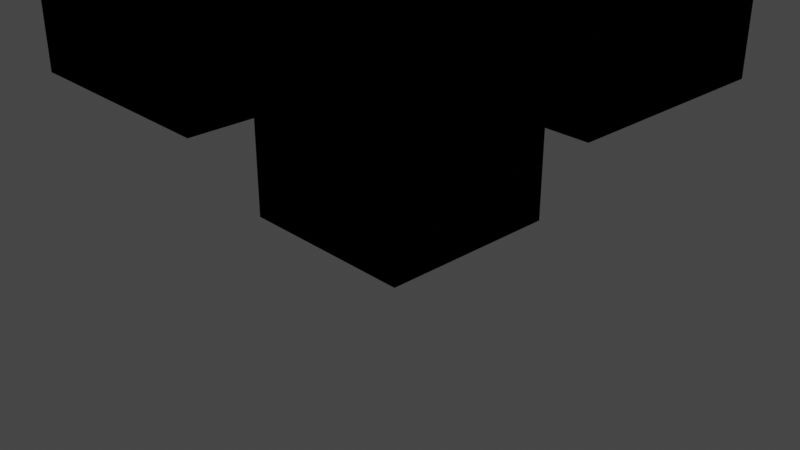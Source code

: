 # Source: 10.blend  (saved by Blender 2.93.20; exported with 4.5.12 LTS)
import bpy
from mathutils import Matrix  # noqa: F401  (used for matrix-valued properties, if any)

bpy.ops.wm.read_factory_settings(use_empty=True)
scene = bpy.context.scene
scene.name = 'Scene'

# ---- collections
col_collection = bpy.data.collections.new('Collection'); scene.collection.children.link(col_collection)

# ---- materials (node trees are filled in below, after node groups)
mat_material = bpy.data.materials.new('Material')
mat_material.alpha_threshold = 0.0
mat_material.use_transparent_shadow = False
mat_material.line_color = (0.0, 0.0, 0.0, 1.0)
mat_material_001 = bpy.data.materials.new('Material.001')
mat_material_001.use_backface_culling = True

# ---- material node trees
mat_material.use_nodes = True; mat_material.node_tree.nodes.clear()
_N = mat_material.node_tree.nodes; _L = mat_material.node_tree.links
n0 = _N.new('ShaderNodeOutputMaterial'); n0.name = 'Material Output'; n0.location = (300, 300)
n1 = _N.new('ShaderNodeBsdfPrincipled'); n1.name = 'Principled BSDF'; n1.location = (10, 300)
n1.distribution = 'GGX'
n1.subsurface_method = 'BURLEY'
n1.inputs[0].default_value = (1.0, 0.0, 0.3849, 1.0)
n1.inputs[2].default_value = 1.0
n1.inputs[3].default_value = 1.45
n1.inputs[9].default_value = (0.0, 0.0, 0.1)
n1.inputs[13].default_value = 0.0
n1.inputs[27].default_value = (0.0, 0.0, 0.0, 1.0)
n1.inputs[28].default_value = 1.0
_L.new(n1.outputs[0], n0.inputs[0])
n0.is_active_output = True
mat_material_001.use_nodes = True; mat_material_001.node_tree.nodes.clear()
_N = mat_material_001.node_tree.nodes; _L = mat_material_001.node_tree.links
n0 = _N.new('ShaderNodeBsdfPrincipled'); n0.name = 'Principled BSDF'; n0.location = (10, 300)
n0.distribution = 'GGX'
n0.subsurface_method = 'BURLEY'
n0.inputs[0].default_value = (0.0, 0.0, 0.0, 1.0)
n0.inputs[2].default_value = 0.0
n0.inputs[3].default_value = 0.0
n0.inputs[9].default_value = (5.96e-08, 0.0, 0.0)
n0.inputs[13].default_value = 0.0
n0.inputs[20].default_value = 0.0
n0.inputs[27].default_value = (0.0, 0.0, 0.0, 1.0)
n0.inputs[28].default_value = 1.0
n1 = _N.new('ShaderNodeOutputMaterial'); n1.name = 'Material Output'; n1.location = (300, 300)
n1.target = 'CYCLES'
n2 = _N.new('ShaderNodeOutputMaterial'); n2.name = 'Material Output.001'; n2.location = (0, 0)
n2.target = 'EEVEE'
n3 = _N.new('ShaderNodeMixShader'); n3.name = 'Mix Shader'; n3.location = (0, 0)
n3.label = 'Disable Shadow'
n3.hide = True
n4 = _N.new('ShaderNodeLightPath'); n4.name = 'Light Path'; n4.location = (0, 0)
n4.hide = True
n5 = _N.new('ShaderNodeBsdfTransparent'); n5.name = 'Transparent BSDF'; n5.location = (0, 0)
n5.hide = True
_L.new(n0.outputs[0], n1.inputs[0])
_L.new(n0.outputs[0], n3.inputs[1])
_L.new(n3.outputs[0], n2.inputs[0])
_L.new(n4.outputs[1], n3.inputs[0])
_L.new(n5.outputs[0], n3.inputs[2])
n1.is_active_output = True

# ---- world
world_world = bpy.data.worlds.new('World'); scene.world = world_world
world_world.use_nodes = True; world_world.node_tree.nodes.clear()
_N = world_world.node_tree.nodes; _L = world_world.node_tree.links
n0 = _N.new('ShaderNodeOutputWorld'); n0.name = 'World Output'; n0.location = (300, 300)
n1 = _N.new('ShaderNodeBackground'); n1.name = 'Background'; n1.location = (10, 300)
n1.inputs[0].default_value = (0.05088, 0.05088, 0.05088, 1.0)
_L.new(n1.outputs[0], n0.inputs[0])
n0.is_active_output = True
world_world.color = (0.05088, 0.05088, 0.05088)
world_world.use_sun_shadow = False
world_world.sun_shadow_jitter_overblur = 0.0

# ---- cameras
cam_camera = bpy.data.cameras.new('Camera')
cam_camera.clip_end = 100.0
cam_camera.ortho_scale = 7.314

# ---- lights
light_light = bpy.data.lights.new('Light', 'POINT')
light_light.transmission_factor = 0.0
light_light.energy = 1000.0
light_light.shadow_soft_size = 0.1
light_light.shadow_maximum_resolution = 0.006
light_light.use_absolute_resolution = True

# ---- meshes
me_cube = bpy.data.meshes.new('Cube')
me_cube.from_pydata([(1.0, 1.0, 1.0), (1.0, 1.0, -1.0), (1.0, -1.0, 1.0), (1.0, -1.0, -1.0), (-1.0, 1.0, 1.0), (-1.0, 1.0, -1.0), (-1.0, -1.0, 1.0), (-1.0, -1.0, -1.0)], [], [(0, 4, 6, 2), (3, 2, 6, 7), (7, 6, 4, 5), (5, 1, 3, 7), (1, 0, 2, 3), (5, 4, 0, 1)])
_uv = me_cube.uv_layers.new(name='UVMap')
_uv.uv.foreach_set('vector', [0.625, 0.5, 0.875, 0.5, 0.875, 0.75, 0.625, 0.75, 0.375, 0.75, 0.625, 0.75, 0.625, 1.0, 0.375, 1.0, 0.375, 0.0, 0.625, 0.0, 0.625, 0.25, 0.375, 0.25, 0.125, 0.5, 0.375, 0.5, 0.375, 0.75, 0.125, 0.75, 0.375, 0.5, 0.625, 0.5, 0.625, 0.75, 0.375, 0.75, 0.375, 0.25, 0.625, 0.25, 0.625, 0.5, 0.375, 0.5])
me_cube.materials.append(mat_material)
me_cube.materials.append(mat_material_001)
me_cube.use_remesh_preserve_volume = False
me_cube.use_remesh_preserve_attributes = False
me_cube.use_mirror_vertex_groups = False
me_cube.update()
me_cube_001 = bpy.data.meshes.new('Cube.001')
me_cube_001.from_pydata([(1.0, 1.0, 1.0), (1.0, 1.0, -1.0), (1.0, -1.0, 1.0), (1.0, -1.0, -1.0), (-1.0, 1.0, 1.0), (-1.0, 1.0, -1.0), (-1.0, -1.0, 1.0), (-1.0, -1.0, -1.0)], [], [(0, 4, 6, 2), (3, 2, 6, 7), (7, 6, 4, 5), (5, 1, 3, 7), (1, 0, 2, 3), (5, 4, 0, 1)])
_uv = me_cube_001.uv_layers.new(name='UVMap')
_uv.uv.foreach_set('vector', [0.625, 0.5, 0.875, 0.5, 0.875, 0.75, 0.625, 0.75, 0.375, 0.75, 0.625, 0.75, 0.625, 1.0, 0.375, 1.0, 0.375, 0.0, 0.625, 0.0, 0.625, 0.25, 0.375, 0.25, 0.125, 0.5, 0.375, 0.5, 0.375, 0.75, 0.125, 0.75, 0.375, 0.5, 0.625, 0.5, 0.625, 0.75, 0.375, 0.75, 0.375, 0.25, 0.625, 0.25, 0.625, 0.5, 0.375, 0.5])
me_cube_001.materials.append(mat_material)
me_cube_001.materials.append(mat_material_001)
me_cube_001.use_remesh_preserve_volume = False
me_cube_001.use_remesh_preserve_attributes = False
me_cube_001.use_mirror_vertex_groups = False
me_cube_001.update()
me_cube_002 = bpy.data.meshes.new('Cube.002')
me_cube_002.from_pydata([(1.0, 1.0, 1.0), (1.0, 1.0, -1.0), (1.0, -1.0, 1.0), (1.0, -1.0, -1.0), (-1.0, 1.0, 1.0), (-1.0, 1.0, -1.0), (-1.0, -1.0, 1.0), (-1.0, -1.0, -1.0)], [], [(0, 4, 6, 2), (3, 2, 6, 7), (7, 6, 4, 5), (5, 1, 3, 7), (1, 0, 2, 3), (5, 4, 0, 1)])
_uv = me_cube_002.uv_layers.new(name='UVMap')
_uv.uv.foreach_set('vector', [0.625, 0.5, 0.875, 0.5, 0.875, 0.75, 0.625, 0.75, 0.375, 0.75, 0.625, 0.75, 0.625, 1.0, 0.375, 1.0, 0.375, 0.0, 0.625, 0.0, 0.625, 0.25, 0.375, 0.25, 0.125, 0.5, 0.375, 0.5, 0.375, 0.75, 0.125, 0.75, 0.375, 0.5, 0.625, 0.5, 0.625, 0.75, 0.375, 0.75, 0.375, 0.25, 0.625, 0.25, 0.625, 0.5, 0.375, 0.5])
me_cube_002.materials.append(mat_material)
me_cube_002.materials.append(mat_material_001)
me_cube_002.use_remesh_preserve_volume = False
me_cube_002.use_remesh_preserve_attributes = False
me_cube_002.use_mirror_vertex_groups = False
me_cube_002.update()
me_cube_003 = bpy.data.meshes.new('Cube.003')
me_cube_003.from_pydata([(1.0, 1.0, 1.0), (1.0, 1.0, -1.0), (1.0, -1.0, 1.0), (1.0, -1.0, -1.0), (-1.0, 1.0, 1.0), (-1.0, 1.0, -1.0), (-1.0, -1.0, 1.0), (-1.0, -1.0, -1.0)], [], [(0, 4, 6, 2), (3, 2, 6, 7), (7, 6, 4, 5), (5, 1, 3, 7), (1, 0, 2, 3), (5, 4, 0, 1)])
_uv = me_cube_003.uv_layers.new(name='UVMap')
_uv.uv.foreach_set('vector', [0.625, 0.5, 0.875, 0.5, 0.875, 0.75, 0.625, 0.75, 0.375, 0.75, 0.625, 0.75, 0.625, 1.0, 0.375, 1.0, 0.375, 0.0, 0.625, 0.0, 0.625, 0.25, 0.375, 0.25, 0.125, 0.5, 0.375, 0.5, 0.375, 0.75, 0.125, 0.75, 0.375, 0.5, 0.625, 0.5, 0.625, 0.75, 0.375, 0.75, 0.375, 0.25, 0.625, 0.25, 0.625, 0.5, 0.375, 0.5])
me_cube_003.materials.append(mat_material)
me_cube_003.materials.append(mat_material_001)
me_cube_003.use_remesh_preserve_volume = False
me_cube_003.use_remesh_preserve_attributes = False
me_cube_003.use_mirror_vertex_groups = False
me_cube_003.update()
me_cube_004 = bpy.data.meshes.new('Cube.004')
me_cube_004.from_pydata([(1.0, 1.0, 1.0), (1.0, 1.0, -1.0), (1.0, -1.0, 1.0), (1.0, -1.0, -1.0), (-1.0, 1.0, 1.0), (-1.0, 1.0, -1.0), (-1.0, -1.0, 1.0), (-1.0, -1.0, -1.0)], [], [(0, 4, 6, 2), (3, 2, 6, 7), (7, 6, 4, 5), (5, 1, 3, 7), (1, 0, 2, 3), (5, 4, 0, 1)])
_uv = me_cube_004.uv_layers.new(name='UVMap')
_uv.uv.foreach_set('vector', [0.625, 0.5, 0.875, 0.5, 0.875, 0.75, 0.625, 0.75, 0.375, 0.75, 0.625, 0.75, 0.625, 1.0, 0.375, 1.0, 0.375, 0.0, 0.625, 0.0, 0.625, 0.25, 0.375, 0.25, 0.125, 0.5, 0.375, 0.5, 0.375, 0.75, 0.125, 0.75, 0.375, 0.5, 0.625, 0.5, 0.625, 0.75, 0.375, 0.75, 0.375, 0.25, 0.625, 0.25, 0.625, 0.5, 0.375, 0.5])
me_cube_004.materials.append(mat_material)
me_cube_004.materials.append(mat_material_001)
me_cube_004.use_remesh_preserve_volume = False
me_cube_004.use_remesh_preserve_attributes = False
me_cube_004.use_mirror_vertex_groups = False
me_cube_004.update()
me_cube_005 = bpy.data.meshes.new('Cube.005')
me_cube_005.from_pydata([(1.0, 1.0, 1.0), (1.0, 1.0, -1.0), (1.0, -1.0, 1.0), (1.0, -1.0, -1.0), (-1.0, 1.0, 1.0), (-1.0, 1.0, -1.0), (-1.0, -1.0, 1.0), (-1.0, -1.0, -1.0)], [], [(0, 4, 6, 2), (3, 2, 6, 7), (7, 6, 4, 5), (5, 1, 3, 7), (1, 0, 2, 3), (5, 4, 0, 1)])
_uv = me_cube_005.uv_layers.new(name='UVMap')
_uv.uv.foreach_set('vector', [0.625, 0.5, 0.875, 0.5, 0.875, 0.75, 0.625, 0.75, 0.375, 0.75, 0.625, 0.75, 0.625, 1.0, 0.375, 1.0, 0.375, 0.0, 0.625, 0.0, 0.625, 0.25, 0.375, 0.25, 0.125, 0.5, 0.375, 0.5, 0.375, 0.75, 0.125, 0.75, 0.375, 0.5, 0.625, 0.5, 0.625, 0.75, 0.375, 0.75, 0.375, 0.25, 0.625, 0.25, 0.625, 0.5, 0.375, 0.5])
me_cube_005.materials.append(mat_material)
me_cube_005.materials.append(mat_material_001)
me_cube_005.use_remesh_preserve_volume = False
me_cube_005.use_remesh_preserve_attributes = False
me_cube_005.use_mirror_vertex_groups = False
me_cube_005.update()

# ---- objects
ob_cube = bpy.data.objects.new('Cube', me_cube)
ob_light = bpy.data.objects.new('Light', light_light)
ob_camera = bpy.data.objects.new('Camera', cam_camera)
ob_cube_001 = bpy.data.objects.new('Cube.001', me_cube_001)
ob_cube_002 = bpy.data.objects.new('Cube.002', me_cube_002)
ob_cube_003 = bpy.data.objects.new('Cube.003', me_cube_003)
ob_cube_004 = bpy.data.objects.new('Cube.004', me_cube_004)
ob_cube_005 = bpy.data.objects.new('Cube.005', me_cube_005)

# ---- transforms, parenting, visibility, modifiers, constraints
ob_cube.location = (0.0, 0.0, 1.0)
ob_cube.lock_rotations_4d = False
ob_cube.empty_display_type = 'ARROWS'
ob_cube.lineart.crease_threshold = 0.0
_m = ob_cube.modifiers.new('Solidify', 'SOLIDIFY')
_m.thickness = 0.08
_m.material_offset = 1
_m.use_flip_normals = True
ob_light.location = (4.076, 1.005, 5.904)
ob_light.rotation_euler = (0.6503, 0.05522, 1.866)
ob_light.lock_rotations_4d = False
ob_light.empty_display_type = 'ARROWS'
ob_light.color = (0.0, 0.0, 0.0, 0.0)
ob_light.lineart.crease_threshold = 0.0
ob_camera.location = (7.359, -6.926, 4.958)
ob_camera.rotation_euler = (1.109, 0.0, 0.8149)
ob_camera.lock_rotations_4d = False
ob_camera.empty_display_type = 'ARROWS'
ob_camera.color = (0.0, 0.0, 0.0, 0.0)
ob_camera.display_type = 'WIRE'
ob_camera.lineart.crease_threshold = 0.0
ob_cube_001.location = (0.0, 0.0, 3.0)
ob_cube_001.lock_rotations_4d = False
ob_cube_001.empty_display_type = 'ARROWS'
ob_cube_001.lineart.crease_threshold = 0.0
_m = ob_cube_001.modifiers.new('Solidify', 'SOLIDIFY')
_m.thickness = 0.08
_m.material_offset = 1
_m.use_flip_normals = True
ob_cube_002.location = (0.0, 2.0, 3.0)
ob_cube_002.lock_rotations_4d = False
ob_cube_002.empty_display_type = 'ARROWS'
ob_cube_002.lineart.crease_threshold = 0.0
_m = ob_cube_002.modifiers.new('Solidify', 'SOLIDIFY')
_m.thickness = 0.08
_m.material_offset = 1
_m.use_flip_normals = True
ob_cube_003.location = (2.0, 0.0, 3.0)
ob_cube_003.lock_rotations_4d = False
ob_cube_003.empty_display_type = 'ARROWS'
ob_cube_003.lineart.crease_threshold = 0.0
_m = ob_cube_003.modifiers.new('Solidify', 'SOLIDIFY')
_m.thickness = 0.08
_m.material_offset = 1
_m.use_flip_normals = True
ob_cube_004.location = (0.0, -2.0, 3.0)
ob_cube_004.lock_rotations_4d = False
ob_cube_004.empty_display_type = 'ARROWS'
ob_cube_004.lineart.crease_threshold = 0.0
_m = ob_cube_004.modifiers.new('Solidify', 'SOLIDIFY')
_m.thickness = 0.08
_m.material_offset = 1
_m.use_flip_normals = True
ob_cube_005.location = (-2.0, 0.0, 3.0)
ob_cube_005.lock_rotations_4d = False
ob_cube_005.empty_display_type = 'ARROWS'
ob_cube_005.lineart.crease_threshold = 0.0
_m = ob_cube_005.modifiers.new('Solidify', 'SOLIDIFY')
_m.thickness = 0.08
_m.material_offset = 1
_m.use_flip_normals = True

# ---- collection membership
col_collection.objects.link(ob_cube)
col_collection.objects.link(ob_light)
col_collection.objects.link(ob_camera)
col_collection.objects.link(ob_cube_001)
col_collection.objects.link(ob_cube_002)
col_collection.objects.link(ob_cube_003)
col_collection.objects.link(ob_cube_004)
col_collection.objects.link(ob_cube_005)

# ---- scene / render settings (as saved in the file)
scene.camera = ob_camera
scene.frame_start = 1; scene.frame_end = 250; scene.frame_set(1)
scene.render.engine = 'BLENDER_EEVEE_NEXT'
scene.cycles.use_denoising = False
scene.cycles.samples = 128
scene.cycles.sampling_pattern = 'TABULATED_SOBOL'
scene.cycles.use_adaptive_sampling = False
scene.cycles.use_light_tree = False
scene.view_settings.view_transform = 'Filmic'
bpy.context.view_layer.update()
